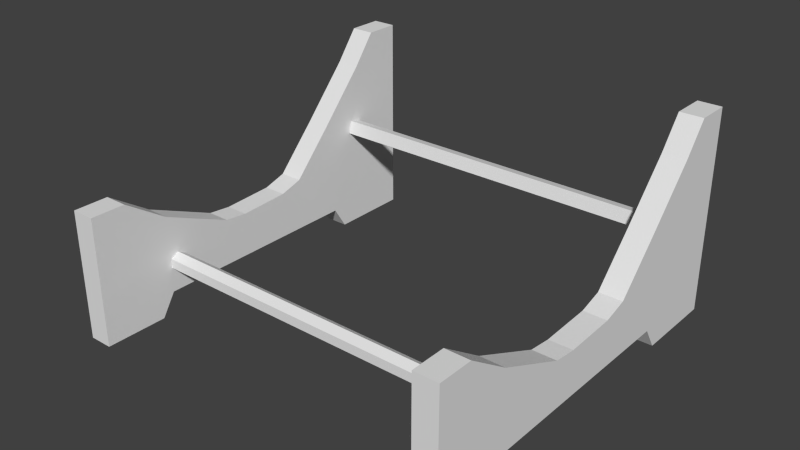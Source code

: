 # Source: Model_Source.blend  (saved by Blender 2.75.0; exported with 4.5.12 LTS)
import bpy
from mathutils import Matrix  # noqa: F401  (used for matrix-valued properties, if any)

bpy.ops.wm.read_factory_settings(use_empty=True)
scene = bpy.context.scene
scene.name = 'Scene'

# ---- collections
col_collection_1 = bpy.data.collections.new('Collection 1'); scene.collection.children.link(col_collection_1)
col_collection_1.hide_render = True
col_collection_1.hide_viewport = True
col_collection_2 = bpy.data.collections.new('Collection 2'); scene.collection.children.link(col_collection_2)

# ---- world
world_world = bpy.data.worlds.new('World'); scene.world = world_world
world_world.color = (0.05088, 0.05088, 0.05088)
world_world.use_sun_shadow = False
world_world.sun_shadow_jitter_overblur = 0.0
world_world.cycles.sampling_method = 'MANUAL'
world_world.cycles.sample_map_resolution = 256

# ---- meshes
me_cube_002 = bpy.data.meshes.new('Cube.002')
me_cube_002.from_pydata([(-0.42, -0.38, 0.0002217), (-0.42, -0.38, 0.243), (-0.42, 0.49, 0.0002217), (-0.42, 0.49, 0.403), (-0.37, -0.38, 0.0002217), (-0.37, -0.38, 0.243), (-0.37, 0.49, 0.0002217), (-0.37, 0.49, 0.403), (-0.42, 0.0, 0.143), (-0.42, 0.0, 0.05022), (-0.37, 0.0, 0.143), (-0.37, 0.0, 0.05022), (-0.42, -0.2, 0.02022), (-0.37, -0.2, 0.213), (-0.42, -0.2, 0.213), (-0.37, -0.2, 0.02022), (-0.42, 0.2, 0.213), (-0.37, 0.2, 0.02022), (-0.42, 0.2, 0.02022), (-0.37, 0.2, 0.213), (-0.42, -0.23, 0.0002217), (-0.37, -0.29, 0.273), (-0.42, -0.29, 0.273), (-0.37, -0.23, 0.0002217), (-0.42, 0.4, 0.433), (-0.37, 0.4, 0.0002217), (-0.42, 0.4, 0.0002217), (-0.37, 0.4, 0.433), (-0.42, 0.14, 0.04022), (-0.37, 0.1, 0.163), (-0.42, 0.1, 0.163), (-0.37, 0.14, 0.04022), (-0.42, -0.1, 0.163), (-0.37, -0.14, 0.04022), (-0.42, -0.14, 0.04022), (-0.37, -0.1, 0.163), (-0.42, -0.05, 0.148), (-0.37, -0.05, 0.05022), (-0.42, -0.05, 0.05022), (-0.37, -0.05, 0.148), (-0.42, 0.05, 0.05022), (-0.37, 0.05, 0.148), (-0.42, 0.05, 0.148), (-0.37, 0.05, 0.05022), (-0.42, -0.3267, 0.0002217), (-0.42, -0.3633, 0.0002217), (-0.37, -0.3267, 0.273), (-0.37, -0.3633, 0.273), (-0.42, -0.3633, 0.273), (-0.42, -0.3267, 0.273), (-0.37, -0.3633, 0.0002217), (-0.37, -0.3267, 0.0002217), (-0.42, 0.4367, 0.433), (-0.42, 0.4733, 0.433), (-0.37, 0.4367, 0.0002217), (-0.37, 0.4733, 0.0002217), (-0.42, 0.4733, 0.0002217), (-0.42, 0.4367, 0.0002217), (-0.37, 0.4733, 0.433), (-0.37, 0.4367, 0.433), (-0.42, 0.3, 0.0002217), (-0.37, 0.3, 0.313), (-0.42, 0.3, 0.313), (-0.37, 0.3, 0.0002217), (-0.42, 0.35, 0.368), (-0.37, 0.35, 0.0002217), (-0.42, 0.35, 0.0002217), (-0.37, 0.35, 0.368), (-0.42, 0.23, 0.0002217), (-0.37, 0.25, 0.258), (-0.42, 0.25, 0.258), (-0.37, 0.23, 0.0002217), (-0.37, -0.16, 0.11), (0.37, -0.16, 0.11), (-0.37, -0.1627, 0.1), (0.37, -0.1627, 0.1), (-0.37, -0.1973, 0.1), (0.37, -0.1973, 0.1), (-0.37, -0.2, 0.11), (0.37, -0.2, 0.11), (-0.37, -0.1973, 0.12), (0.37, -0.1973, 0.12), (-0.37, -0.19, 0.1273), (0.37, -0.19, 0.1273), (-0.37, -0.18, 0.13), (0.37, -0.18, 0.13), (-0.37, -0.17, 0.1273), (0.37, -0.17, 0.1273), (-0.37, -0.1627, 0.12), (0.37, -0.1627, 0.12), (-0.37, 0.36, 0.23), (0.37, 0.36, 0.23), (-0.37, 0.3573, 0.22), (0.37, 0.3573, 0.22), (-0.37, 0.35, 0.2127), (0.37, 0.35, 0.2127), (-0.37, 0.34, 0.21), (0.37, 0.34, 0.21), (-0.37, 0.33, 0.2127), (0.37, 0.33, 0.2127), (-0.37, 0.3227, 0.22), (0.37, 0.3227, 0.22), (-0.37, 0.32, 0.23), (0.37, 0.32, 0.23), (-0.37, 0.3227, 0.24), (0.37, 0.3227, 0.24), (-0.37, 0.33, 0.2473), (0.37, 0.33, 0.2473), (-0.37, 0.34, 0.25), (0.37, 0.34, 0.25), (-0.37, 0.35, 0.2473), (0.37, 0.35, 0.2473), (0.42, -0.38, 0.0002217), (0.42, -0.38, 0.243), (0.42, 0.49, 0.0002217), (0.42, 0.49, 0.403), (0.37, -0.38, 0.0002217), (0.37, -0.38, 0.243), (0.37, 0.49, 0.0002217), (0.37, 0.49, 0.403), (0.42, 0.0, 0.143), (0.42, 0.0, 0.05022), (0.37, 0.0, 0.143), (0.37, 0.0, 0.05022), (0.42, -0.2, 0.02022), (0.37, -0.2, 0.213), (0.42, -0.2, 0.213), (0.37, -0.2, 0.02022), (0.42, 0.2, 0.213), (0.37, 0.2, 0.02022), (0.42, 0.2, 0.02022), (0.37, 0.2, 0.213), (0.42, -0.23, 0.0002217), (0.37, -0.29, 0.273), (0.42, -0.29, 0.273), (0.37, -0.23, 0.0002217), (0.42, 0.4, 0.433), (0.37, 0.4, 0.0002217), (0.42, 0.4, 0.0002217), (0.37, 0.4, 0.433), (0.42, 0.14, 0.04022), (0.37, 0.1, 0.163), (0.42, 0.1, 0.163), (0.37, 0.14, 0.04022), (0.42, -0.1, 0.163), (0.37, -0.14, 0.04022), (0.42, -0.14, 0.04022), (0.37, -0.1, 0.163), (0.42, -0.05, 0.148), (0.37, -0.05, 0.05022), (0.42, -0.05, 0.05022), (0.37, -0.05, 0.148), (0.42, 0.05, 0.05022), (0.37, 0.05, 0.148), (0.42, 0.05, 0.148), (0.37, 0.05, 0.05022), (0.42, -0.3267, 0.0002217), (0.42, -0.3633, 0.0002217), (0.37, -0.3267, 0.273), (0.37, -0.3633, 0.273), (0.42, -0.3633, 0.273), (0.42, -0.3267, 0.273), (0.37, -0.3633, 0.0002217), (0.37, -0.3267, 0.0002217), (0.42, 0.4367, 0.433), (0.42, 0.4733, 0.433), (0.37, 0.4367, 0.0002217), (0.37, 0.4733, 0.0002217), (0.42, 0.4733, 0.0002217), (0.42, 0.4367, 0.0002217), (0.37, 0.4733, 0.433), (0.37, 0.4367, 0.433), (0.42, 0.3, 0.0002217), (0.37, 0.3, 0.313), (0.42, 0.3, 0.313), (0.37, 0.3, 0.0002217), (0.42, 0.35, 0.368), (0.37, 0.35, 0.0002217), (0.42, 0.35, 0.0002217), (0.37, 0.35, 0.368), (0.42, 0.23, 0.0002217), (0.37, 0.25, 0.258), (0.42, 0.25, 0.258), (0.37, 0.23, 0.0002217), (0.37, -0.16, 0.11), (-0.37, -0.16, 0.11), (0.37, -0.1627, 0.1), (-0.37, -0.1627, 0.1), (0.37, -0.17, 0.09268), (-0.37, -0.17, 0.09268), (0.37, -0.18, 0.09), (-0.37, -0.18, 0.09), (0.37, -0.19, 0.09268), (-0.37, -0.19, 0.09268), (0.37, -0.1973, 0.1), (-0.37, -0.1973, 0.1), (0.37, -0.1973, 0.12), (-0.37, -0.1973, 0.12), (0.37, -0.19, 0.1273), (-0.37, -0.19, 0.1273), (0.37, -0.18, 0.13), (-0.37, -0.18, 0.13), (0.37, -0.1627, 0.12), (-0.37, -0.1627, 0.12), (0.37, 0.36, 0.23), (-0.37, 0.36, 0.23), (0.37, 0.34, 0.21), (-0.37, 0.34, 0.21), (0.37, 0.33, 0.2127), (-0.37, 0.33, 0.2127), (0.37, 0.32, 0.23), (-0.37, 0.32, 0.23), (0.37, 0.3227, 0.24), (-0.37, 0.3227, 0.24), (0.37, 0.35, 0.2473), (-0.37, 0.35, 0.2473), (0.37, 0.3573, 0.24), (-0.37, 0.3573, 0.24)], [], [(53, 3, 2, 56), (3, 7, 6, 2), (47, 5, 4, 50), (5, 1, 0, 4), (56, 2, 6, 55), (58, 7, 3, 53), (39, 10, 8, 36), (38, 9, 11, 37), (41, 10, 11, 43), (36, 8, 9, 38), (22, 14, 12, 20), (20, 12, 15, 23), (21, 13, 14, 22), (35, 13, 15, 33), (69, 19, 17, 71), (29, 19, 16, 30), (28, 18, 17, 31), (30, 16, 18, 28), (46, 21, 22, 49), (44, 20, 23, 51), (49, 22, 20, 44), (13, 21, 23, 15), (59, 27, 25, 54), (67, 27, 24, 64), (66, 26, 25, 65), (64, 24, 26, 66), (42, 30, 28, 40), (40, 28, 31, 43), (41, 29, 30, 42), (19, 29, 31, 17), (39, 35, 33, 37), (14, 32, 34, 12), (12, 34, 33, 15), (13, 35, 32, 14), (10, 39, 37, 11), (32, 36, 38, 34), (34, 38, 37, 33), (35, 39, 36, 32), (10, 41, 42, 8), (9, 40, 43, 11), (8, 42, 40, 9), (29, 41, 43, 31), (1, 48, 45, 0), (48, 49, 44, 45), (0, 45, 50, 4), (45, 44, 51, 50), (5, 47, 48, 1), (47, 46, 49, 48), (21, 46, 51, 23), (46, 47, 50, 51), (7, 58, 55, 6), (58, 59, 54, 55), (27, 59, 52, 24), (59, 58, 53, 52), (26, 57, 54, 25), (57, 56, 55, 54), (24, 52, 57, 26), (52, 53, 56, 57), (70, 62, 60, 68), (68, 60, 63, 71), (69, 61, 62, 70), (67, 61, 63, 65), (27, 67, 65, 25), (62, 64, 66, 60), (60, 66, 65, 63), (61, 67, 64, 62), (19, 69, 70, 16), (18, 68, 71, 17), (16, 70, 68, 18), (61, 69, 71, 63), (72, 73, 75, 74), (76, 77, 79, 78), (78, 79, 81, 80), (82, 83, 85, 84), (84, 85, 87, 86), (86, 87, 89, 88), (90, 91, 93, 92), (92, 93, 95, 94), (94, 95, 97, 96), (98, 99, 101, 100), (100, 101, 103, 102), (104, 105, 107, 106), (106, 107, 109, 108), (108, 109, 111, 110), (165, 168, 114, 115), (115, 114, 118, 119), (159, 162, 116, 117), (117, 116, 112, 113), (168, 167, 118, 114), (170, 165, 115, 119), (151, 148, 120, 122), (150, 149, 123, 121), (153, 155, 123, 122), (148, 150, 121, 120), (134, 132, 124, 126), (132, 135, 127, 124), (133, 134, 126, 125), (147, 145, 127, 125), (181, 183, 129, 131), (141, 142, 128, 131), (140, 143, 129, 130), (142, 140, 130, 128), (158, 161, 134, 133), (156, 163, 135, 132), (161, 156, 132, 134), (125, 127, 135, 133), (171, 166, 137, 139), (179, 176, 136, 139), (178, 177, 137, 138), (176, 178, 138, 136), (154, 152, 140, 142), (152, 155, 143, 140), (153, 154, 142, 141), (131, 129, 143, 141), (151, 149, 145, 147), (126, 124, 146, 144), (124, 127, 145, 146), (125, 126, 144, 147), (122, 123, 149, 151), (144, 146, 150, 148), (146, 145, 149, 150), (147, 144, 148, 151), (122, 120, 154, 153), (121, 123, 155, 152), (120, 121, 152, 154), (141, 143, 155, 153), (113, 112, 157, 160), (160, 157, 156, 161), (112, 116, 162, 157), (157, 162, 163, 156), (117, 113, 160, 159), (159, 160, 161, 158), (133, 135, 163, 158), (158, 163, 162, 159), (119, 118, 167, 170), (170, 167, 166, 171), (139, 136, 164, 171), (171, 164, 165, 170), (138, 137, 166, 169), (169, 166, 167, 168), (136, 138, 169, 164), (164, 169, 168, 165), (182, 180, 172, 174), (180, 183, 175, 172), (181, 182, 174, 173), (179, 177, 175, 173), (139, 137, 177, 179), (174, 172, 178, 176), (172, 175, 177, 178), (173, 174, 176, 179), (131, 128, 182, 181), (130, 129, 183, 180), (128, 130, 180, 182), (173, 175, 183, 181), (186, 188, 189, 187), (188, 190, 191, 189), (190, 192, 193, 191), (192, 194, 195, 193), (196, 198, 199, 197), (198, 200, 201, 199), (202, 184, 185, 203), (206, 208, 209, 207), (210, 212, 213, 211), (216, 204, 205, 217), (214, 216, 217, 215)])
_uv = me_cube_002.uv_layers.new(name='UVMap')
_uv.uv.foreach_set('vector', [0.1039, 0.451, 0.1056, 0.45, 0.1289, 0.45, 0.1289, 0.451, 0.07401, 0.4137, 0.07112, 0.4137, 0.07112, 0.3906, 0.07401, 0.3906, 0.396, 0.4353, 0.3977, 0.4344, 0.4117, 0.4344, 0.4117, 0.4353, 0.1016, 0.3924, 0.1045, 0.3924, 0.1045, 0.4063, 0.1016, 0.4063, 0.3347, 0.5178, 0.3347, 0.5188, 0.3318, 0.5188, 0.3318, 0.5178, 0.07112, 0.4155, 0.07112, 0.4137, 0.07401, 0.4137, 0.07401, 0.4155, 0.06023, 0.4079, 0.06023, 0.405, 0.06311, 0.405, 0.06311, 0.4079, 0.3347, 0.4877, 0.3347, 0.4906, 0.3318, 0.4906, 0.3318, 0.4877, 0.4032, 0.4591, 0.4035, 0.4562, 0.4088, 0.4562, 0.4088, 0.4591, 0.1204, 0.481, 0.1207, 0.4782, 0.126, 0.4782, 0.126, 0.481, 0.1131, 0.4948, 0.1166, 0.4897, 0.1278, 0.4897, 0.1289, 0.4914, 0.3347, 0.4774, 0.3347, 0.4791, 0.3318, 0.4791, 0.3318, 0.4774, 0.06023, 0.4217, 0.06023, 0.4165, 0.06311, 0.4165, 0.06311, 0.4217, 0.4023, 0.4505, 0.3994, 0.4447, 0.4106, 0.4447, 0.4094, 0.4482, 0.3968, 0.4706, 0.3994, 0.4677, 0.4106, 0.4677, 0.4117, 0.4694, 0.06023, 0.3992, 0.06023, 0.3935, 0.06311, 0.3935, 0.06311, 0.3992, 0.3347, 0.4986, 0.3347, 0.5021, 0.3318, 0.5021, 0.3318, 0.4986, 0.1195, 0.4724, 0.1166, 0.4667, 0.1278, 0.4667, 0.1266, 0.4701, 0.06023, 0.4238, 0.06023, 0.4217, 0.06311, 0.4217, 0.06311, 0.4238, 0.3347, 0.4718, 0.3347, 0.4774, 0.3318, 0.4774, 0.3318, 0.4718, 0.1131, 0.4969, 0.1131, 0.4948, 0.1289, 0.4914, 0.1289, 0.4969, 0.3994, 0.4447, 0.396, 0.4395, 0.4117, 0.443, 0.4106, 0.4447, 0.3867, 0.4813, 0.3867, 0.4792, 0.4117, 0.4792, 0.4117, 0.4813, 0.09867, 0.3946, 0.09867, 0.3906, 0.1016, 0.3906, 0.1016, 0.3946, 0.3347, 0.5107, 0.3347, 0.5136, 0.3318, 0.5136, 0.3318, 0.5107, 0.1077, 0.458, 0.1039, 0.4552, 0.1289, 0.4552, 0.1289, 0.458, 0.1204, 0.4753, 0.1195, 0.4724, 0.1266, 0.4701, 0.126, 0.4753, 0.3347, 0.4935, 0.3347, 0.4986, 0.3318, 0.4986, 0.3318, 0.4935, 0.06023, 0.4021, 0.06023, 0.3992, 0.06311, 0.3992, 0.06311, 0.4021, 0.3994, 0.4677, 0.4023, 0.462, 0.4094, 0.4643, 0.4106, 0.4677, 0.4032, 0.4533, 0.4023, 0.4505, 0.4094, 0.4482, 0.4088, 0.4533, 0.1166, 0.4897, 0.1195, 0.4839, 0.1266, 0.4862, 0.1278, 0.4897, 0.3347, 0.4791, 0.3347, 0.4825, 0.3318, 0.4825, 0.3318, 0.4791, 0.06023, 0.4165, 0.06023, 0.4107, 0.06311, 0.4107, 0.06311, 0.4165, 0.4035, 0.4562, 0.4032, 0.4533, 0.4088, 0.4533, 0.4088, 0.4562, 0.1195, 0.4839, 0.1204, 0.481, 0.126, 0.481, 0.1266, 0.4862, 0.3347, 0.4825, 0.3347, 0.4877, 0.3318, 0.4877, 0.3318, 0.4825, 0.06023, 0.4107, 0.06023, 0.4079, 0.06311, 0.4079, 0.06311, 0.4107, 0.06023, 0.405, 0.06023, 0.4021, 0.06311, 0.4021, 0.06311, 0.405, 0.3347, 0.4906, 0.3347, 0.4935, 0.3318, 0.4935, 0.3318, 0.4906, 0.1207, 0.4782, 0.1204, 0.4753, 0.126, 0.4753, 0.126, 0.4782, 0.4023, 0.462, 0.4032, 0.4591, 0.4088, 0.4591, 0.4094, 0.4643, 0.1149, 0.5, 0.1131, 0.499, 0.1289, 0.499, 0.1289, 0.5, 0.1131, 0.499, 0.1131, 0.4969, 0.1289, 0.4969, 0.1289, 0.499, 0.3347, 0.4688, 0.3347, 0.4697, 0.3318, 0.4697, 0.3318, 0.4688, 0.3347, 0.4697, 0.3347, 0.4718, 0.3318, 0.4718, 0.3318, 0.4697, 0.1016, 0.3924, 0.1016, 0.3906, 0.1045, 0.3906, 0.1045, 0.3924, 0.06023, 0.4259, 0.06023, 0.4238, 0.06311, 0.4238, 0.06311, 0.4259, 0.396, 0.4395, 0.396, 0.4374, 0.4117, 0.4374, 0.4117, 0.443, 0.396, 0.4374, 0.396, 0.4353, 0.4117, 0.4353, 0.4117, 0.4374, 0.3885, 0.4844, 0.3867, 0.4834, 0.4117, 0.4834, 0.4117, 0.4844, 0.3867, 0.4834, 0.3867, 0.4813, 0.4117, 0.4813, 0.4117, 0.4834, 0.1102, 0.3906, 0.1102, 0.3927, 0.1073, 0.3927, 0.1073, 0.3906, 0.1102, 0.3927, 0.1102, 0.3948, 0.1073, 0.3948, 0.1073, 0.3927, 0.3347, 0.5136, 0.3347, 0.5157, 0.3318, 0.5157, 0.3318, 0.5136, 0.3347, 0.5157, 0.3347, 0.5178, 0.3318, 0.5178, 0.3318, 0.5157, 0.1039, 0.4552, 0.1039, 0.4531, 0.1289, 0.4531, 0.1289, 0.4552, 0.1039, 0.4531, 0.1039, 0.451, 0.1289, 0.451, 0.1289, 0.4531, 0.114, 0.4638, 0.1108, 0.4609, 0.1289, 0.4609, 0.1289, 0.4649, 0.3347, 0.5038, 0.3347, 0.5078, 0.3318, 0.5078, 0.3318, 0.5038, 0.09867, 0.4014, 0.09867, 0.398, 0.1016, 0.398, 0.1016, 0.4014, 0.3905, 0.4763, 0.3937, 0.4735, 0.4117, 0.4735, 0.4117, 0.4763, 0.3867, 0.4792, 0.3905, 0.4763, 0.4117, 0.4763, 0.4117, 0.4792, 0.1108, 0.4609, 0.1077, 0.458, 0.1289, 0.458, 0.1289, 0.4609, 0.3347, 0.5078, 0.3347, 0.5107, 0.3318, 0.5107, 0.3318, 0.5078, 0.09867, 0.398, 0.09867, 0.3946, 0.1016, 0.3946, 0.1016, 0.398, 0.06023, 0.3935, 0.06023, 0.3906, 0.06311, 0.3906, 0.06311, 0.3935, 0.3347, 0.5021, 0.3347, 0.5038, 0.3318, 0.5038, 0.3318, 0.5021, 0.1166, 0.4667, 0.114, 0.4638, 0.1289, 0.4649, 0.1278, 0.4667, 0.3937, 0.4735, 0.3968, 0.4706, 0.4117, 0.4694, 0.4117, 0.4735, 0.3734, 0.4175, 0.3734, 0.375, 0.374, 0.375, 0.374, 0.4175, 0.1504, 0.4644, 0.1504, 0.4219, 0.151, 0.4219, 0.151, 0.4644, 0.151, 0.4644, 0.151, 0.4219, 0.1516, 0.4219, 0.1516, 0.4644, 0.1261, 0.4175, 0.1261, 0.375, 0.1266, 0.375, 0.1266, 0.4175, 0.1266, 0.4175, 0.1266, 0.375, 0.1272, 0.375, 0.1272, 0.4175, 0.1185, 0.4175, 0.1185, 0.375, 0.1189, 0.375, 0.1189, 0.4175, 0.3783, 0.4175, 0.3783, 0.375, 0.3788, 0.375, 0.3788, 0.4175, 0.3522, 0.4175, 0.3522, 0.375, 0.3526, 0.375, 0.3526, 0.4175, 0.3526, 0.4175, 0.3526, 0.375, 0.3532, 0.375, 0.3532, 0.4175, 0.3577, 0.4332, 0.3577, 0.3906, 0.3581, 0.3906, 0.3581, 0.4332, 0.184, 0.4332, 0.184, 0.3906, 0.1845, 0.3906, 0.1845, 0.4332, 0.1148, 0.4175, 0.1148, 0.375, 0.1153, 0.375, 0.1153, 0.4175, 0.1284, 0.4175, 0.1284, 0.375, 0.129, 0.375, 0.129, 0.4175, 0.129, 0.4175, 0.129, 0.375, 0.1295, 0.375, 0.1295, 0.4175, 0.1539, 0.499, 0.1789, 0.499, 0.1789, 0.5, 0.1556, 0.5, 0.07689, 0.3924, 0.07689, 0.4155, 0.07401, 0.4155, 0.07401, 0.3924, 0.346, 0.4834, 0.3617, 0.4834, 0.3617, 0.4844, 0.3477, 0.4844, 0.09727, 0.3924, 0.09727, 0.4063, 0.09438, 0.4063, 0.09438, 0.3924, 0.3289, 0.5178, 0.3318, 0.5178, 0.3318, 0.5188, 0.3289, 0.5188, 0.07401, 0.3906, 0.07689, 0.3906, 0.07689, 0.3924, 0.07401, 0.3924, 0.05734, 0.4086, 0.06023, 0.4086, 0.06023, 0.4115, 0.05734, 0.4115, 0.3289, 0.4877, 0.3318, 0.4877, 0.3318, 0.4906, 0.3289, 0.4906, 0.3532, 0.4597, 0.3588, 0.4597, 0.3588, 0.4625, 0.3535, 0.4625, 0.1704, 0.469, 0.176, 0.469, 0.176, 0.4718, 0.1707, 0.4718, 0.1631, 0.4552, 0.1789, 0.4586, 0.1778, 0.4603, 0.1666, 0.4603, 0.3289, 0.4774, 0.3318, 0.4774, 0.3318, 0.4791, 0.3289, 0.4791, 0.05734, 0.3948, 0.06023, 0.3948, 0.06023, 0.4, 0.05734, 0.4, 0.3523, 0.4683, 0.3594, 0.4706, 0.3606, 0.474, 0.3494, 0.474, 0.3468, 0.4482, 0.3617, 0.4493, 0.3606, 0.451, 0.3494, 0.451, 0.05734, 0.4173, 0.06023, 0.4173, 0.06023, 0.423, 0.05734, 0.423, 0.3289, 0.4986, 0.3318, 0.4986, 0.3318, 0.5021, 0.3289, 0.5021, 0.1695, 0.4776, 0.1766, 0.4799, 0.1778, 0.4833, 0.1666, 0.4833, 0.05734, 0.3927, 0.06023, 0.3927, 0.06023, 0.3948, 0.05734, 0.3948, 0.3289, 0.4718, 0.3318, 0.4718, 0.3318, 0.4774, 0.3289, 0.4774, 0.1631, 0.4531, 0.1789, 0.4531, 0.1789, 0.4586, 0.1631, 0.4552, 0.3494, 0.474, 0.3606, 0.474, 0.3617, 0.4758, 0.346, 0.4792, 0.3367, 0.4374, 0.3617, 0.4374, 0.3617, 0.4395, 0.3367, 0.4395, 0.1073, 0.3946, 0.1045, 0.3946, 0.1045, 0.3906, 0.1073, 0.3906, 0.3289, 0.5107, 0.3318, 0.5107, 0.3318, 0.5136, 0.3289, 0.5136, 0.1577, 0.492, 0.1789, 0.492, 0.1789, 0.4948, 0.1539, 0.4948, 0.1704, 0.4747, 0.176, 0.4747, 0.1766, 0.4799, 0.1695, 0.4776, 0.3289, 0.4935, 0.3318, 0.4935, 0.3318, 0.4986, 0.3289, 0.4986, 0.05734, 0.4144, 0.06023, 0.4144, 0.06023, 0.4173, 0.05734, 0.4173, 0.3494, 0.451, 0.3606, 0.451, 0.3594, 0.4545, 0.3523, 0.4568, 0.3532, 0.4654, 0.3588, 0.4654, 0.3594, 0.4706, 0.3523, 0.4683, 0.1666, 0.4603, 0.1778, 0.4603, 0.1766, 0.4638, 0.1695, 0.4661, 0.3289, 0.4791, 0.3318, 0.4791, 0.3318, 0.4825, 0.3289, 0.4825, 0.05734, 0.4, 0.06023, 0.4, 0.06023, 0.4058, 0.05734, 0.4058, 0.3535, 0.4625, 0.3588, 0.4625, 0.3588, 0.4654, 0.3532, 0.4654, 0.1695, 0.4661, 0.1766, 0.4638, 0.176, 0.469, 0.1704, 0.469, 0.3289, 0.4825, 0.3318, 0.4825, 0.3318, 0.4877, 0.3289, 0.4877, 0.05734, 0.4058, 0.06023, 0.4058, 0.06023, 0.4086, 0.05734, 0.4086, 0.05734, 0.4115, 0.06023, 0.4115, 0.06023, 0.4144, 0.05734, 0.4144, 0.3289, 0.4906, 0.3318, 0.4906, 0.3318, 0.4935, 0.3289, 0.4935, 0.1707, 0.4718, 0.176, 0.4718, 0.176, 0.4747, 0.1704, 0.4747, 0.3523, 0.4568, 0.3594, 0.4545, 0.3588, 0.4597, 0.3532, 0.4597, 0.1649, 0.45, 0.1789, 0.45, 0.1789, 0.451, 0.1631, 0.451, 0.1631, 0.451, 0.1789, 0.451, 0.1789, 0.4531, 0.1631, 0.4531, 0.3289, 0.4688, 0.3318, 0.4688, 0.3318, 0.4697, 0.3289, 0.4697, 0.3289, 0.4697, 0.3318, 0.4697, 0.3318, 0.4718, 0.3289, 0.4718, 0.09727, 0.3924, 0.09438, 0.3924, 0.09438, 0.3906, 0.09727, 0.3906, 0.05734, 0.3906, 0.06023, 0.3906, 0.06023, 0.3927, 0.05734, 0.3927, 0.346, 0.4792, 0.3617, 0.4758, 0.3617, 0.4813, 0.346, 0.4813, 0.346, 0.4813, 0.3617, 0.4813, 0.3617, 0.4834, 0.346, 0.4834, 0.3385, 0.4344, 0.3617, 0.4344, 0.3617, 0.4353, 0.3367, 0.4353, 0.3367, 0.4353, 0.3617, 0.4353, 0.3617, 0.4374, 0.3367, 0.4374, 0.1073, 0.3948, 0.1102, 0.3948, 0.1102, 0.3969, 0.1073, 0.3969, 0.1073, 0.3969, 0.1102, 0.3969, 0.1102, 0.3991, 0.1073, 0.3991, 0.3289, 0.5136, 0.3318, 0.5136, 0.3318, 0.5157, 0.3289, 0.5157, 0.3289, 0.5157, 0.3318, 0.5157, 0.3318, 0.5178, 0.3289, 0.5178, 0.1539, 0.4948, 0.1789, 0.4948, 0.1789, 0.4969, 0.1539, 0.4969, 0.1539, 0.4969, 0.1789, 0.4969, 0.1789, 0.499, 0.1539, 0.499, 0.164, 0.4862, 0.1789, 0.4851, 0.1789, 0.4891, 0.1608, 0.4891, 0.3289, 0.5038, 0.3318, 0.5038, 0.3318, 0.5078, 0.3289, 0.5078, 0.1073, 0.4014, 0.1045, 0.4014, 0.1045, 0.398, 0.1073, 0.398, 0.3405, 0.4424, 0.3617, 0.4424, 0.3617, 0.4453, 0.3437, 0.4453, 0.3367, 0.4395, 0.3617, 0.4395, 0.3617, 0.4424, 0.3405, 0.4424, 0.1608, 0.4891, 0.1789, 0.4891, 0.1789, 0.492, 0.1577, 0.492, 0.3289, 0.5078, 0.3318, 0.5078, 0.3318, 0.5107, 0.3289, 0.5107, 0.1073, 0.398, 0.1045, 0.398, 0.1045, 0.3946, 0.1073, 0.3946, 0.05734, 0.423, 0.06023, 0.423, 0.06023, 0.4259, 0.05734, 0.4259, 0.3289, 0.5021, 0.3318, 0.5021, 0.3318, 0.5038, 0.3289, 0.5038, 0.1666, 0.4833, 0.1778, 0.4833, 0.1789, 0.4851, 0.164, 0.4862, 0.3437, 0.4453, 0.3617, 0.4453, 0.3617, 0.4493, 0.3468, 0.4482, 0.3582, 0.375, 0.3586, 0.375, 0.3586, 0.4175, 0.3582, 0.4175, 0.3586, 0.375, 0.3592, 0.375, 0.3592, 0.4175, 0.3586, 0.4175, 0.3592, 0.375, 0.3598, 0.375, 0.3598, 0.4175, 0.3592, 0.4175, 0.1059, 0.375, 0.1063, 0.375, 0.1063, 0.4175, 0.1059, 0.4175, 0.118, 0.375, 0.1185, 0.375, 0.1185, 0.4175, 0.118, 0.4175, 0.1249, 0.375, 0.1255, 0.375, 0.1255, 0.4175, 0.1249, 0.4175, 0.3745, 0.375, 0.375, 0.375, 0.375, 0.4175, 0.3745, 0.4175, 0.4216, 0.3906, 0.4222, 0.3906, 0.4222, 0.4332, 0.4216, 0.4332, 0.1126, 0.375, 0.1132, 0.375, 0.1132, 0.4175, 0.1126, 0.4175, 0.3761, 0.375, 0.3767, 0.375, 0.3767, 0.4175, 0.3761, 0.4175, 0.1217, 0.375, 0.1222, 0.375, 0.1222, 0.4175, 0.1217, 0.4175])
me_cube_002.use_remesh_preserve_volume = False
me_cube_002.use_remesh_preserve_attributes = False
me_cube_002.use_mirror_vertex_groups = False
me_cube_002.update()
me_cube_004 = bpy.data.meshes.new('Cube.004')
me_cube_004.from_pydata([(-0.37, -0.1627, 0.1), (0.37, -0.1627, 0.1), (-0.37, -0.18, 0.09), (0.37, -0.18, 0.09), (-0.37, 0.3573, 0.22), (0.37, 0.3573, 0.22), (-0.37, 0.34, 0.21), (0.37, 0.34, 0.21), (-0.37, 0.3227, 0.22), (0.37, 0.3227, 0.22), (-0.37, 0.3573, 0.24), (0.37, 0.3573, 0.24), (0.37, -0.1627, 0.1), (-0.37, -0.1627, 0.1), (0.37, -0.18, 0.09), (-0.37, -0.18, 0.09), (0.37, -0.1973, 0.1), (-0.37, -0.1973, 0.1), (0.37, -0.1973, 0.12), (-0.37, -0.1973, 0.12), (0.37, -0.18, 0.13), (-0.37, -0.18, 0.13), (0.37, -0.1627, 0.12), (-0.37, -0.1627, 0.12), (0.37, 0.3227, 0.22), (-0.37, 0.3227, 0.22), (0.37, 0.33, 0.2473), (-0.37, 0.33, 0.2473), (0.37, 0.3573, 0.24), (-0.37, 0.3573, 0.24), (0.42, -0.3633, 0.0002217), (0.42, -0.3633, 0.273), (0.42, 0.4733, 0.0002217), (0.42, 0.4733, 0.433), (0.37, -0.3633, 0.0002217), (0.37, -0.3633, 0.273), (0.37, 0.4733, 0.0002217), (0.37, 0.4733, 0.433), (0.42, 0.0, 0.143), (0.42, 0.0, 0.04772), (0.37, 0.0, 0.143), (0.37, 0.0, 0.04772), (0.42, -0.2, 0.04772), (0.37, -0.2, 0.213), (0.42, -0.2, 0.213), (0.37, -0.2, 0.04772), (0.42, 0.16, 0.163), (0.37, 0.27, 0.04772), (0.42, 0.27, 0.04772), (0.37, 0.16, 0.163), (0.42, -0.23, 0.0002217), (0.37, -0.29, 0.273), (0.42, -0.29, 0.273), (0.37, -0.23, 0.0002217), (0.42, 0.4, 0.433), (0.37, 0.4, 0.0002217), (0.42, 0.4, 0.0002217), (0.37, 0.4, 0.433), (0.42, -0.05, 0.148), (0.37, -0.05, 0.148), (0.42, 0.05, 0.04772), (0.37, 0.11, 0.148), (0.42, 0.11, 0.148), (0.37, 0.05, 0.04772), (0.42, 0.3, 0.0002217), (0.37, 0.35, 0.368), (0.42, 0.35, 0.368), (0.37, 0.3, 0.0002217), (0.37, 0.35, 0.0002217), (0.42, 0.35, 0.0002217), (0.37, 0.25, 0.258), (0.42, 0.25, 0.258), (-0.42, -0.3633, 0.0002217), (-0.42, -0.3633, 0.273), (-0.42, 0.4733, 0.0002217), (-0.42, 0.4733, 0.433), (-0.37, -0.3633, 0.0002217), (-0.37, -0.3633, 0.273), (-0.37, 0.4733, 0.0002217), (-0.37, 0.4733, 0.433), (-0.42, 0.0, 0.143), (-0.42, 0.0, 0.04772), (-0.37, 0.0, 0.143), (-0.37, 0.0, 0.04772), (-0.42, -0.2, 0.04772), (-0.37, -0.2, 0.213), (-0.42, -0.2, 0.213), (-0.37, -0.2, 0.04772), (-0.42, 0.16, 0.163), (-0.37, 0.27, 0.04772), (-0.42, 0.27, 0.04772), (-0.37, 0.16, 0.163), (-0.42, -0.23, 0.0002217), (-0.37, -0.29, 0.273), (-0.42, -0.29, 0.273), (-0.37, -0.23, 0.0002217), (-0.42, 0.4, 0.433), (-0.37, 0.4, 0.0002217), (-0.42, 0.4, 0.0002217), (-0.37, 0.4, 0.433), (-0.42, -0.05, 0.148), (-0.37, -0.05, 0.148), (-0.42, 0.05, 0.04772), (-0.37, 0.11, 0.148), (-0.42, 0.11, 0.148), (-0.37, 0.05, 0.04772), (-0.42, 0.3, 0.0002217), (-0.37, 0.35, 0.368), (-0.42, 0.35, 0.368), (-0.37, 0.3, 0.0002217), (-0.37, 0.35, 0.0002217), (-0.42, 0.35, 0.0002217), (-0.37, 0.25, 0.258), (-0.42, 0.25, 0.258)], [], [(22, 12, 13, 23), (10, 11, 5, 4), (14, 16, 17, 15), (7, 9, 8, 6), (18, 20, 21, 19), (5, 7, 6, 4), (24, 26, 27, 25), (26, 28, 29, 27), (1, 3, 2, 0), (20, 22, 23, 21), (16, 18, 19, 17), (33, 32, 36, 37), (35, 34, 30, 31), (61, 63, 41, 40), (42, 45, 41, 39), (52, 50, 42, 44), (50, 53, 45, 42), (51, 52, 44, 43), (43, 45, 53, 51), (69, 68, 55, 56), (65, 66, 54, 57), (66, 64, 69), (60, 63, 47, 48), (46, 48, 71), (43, 44, 58, 59), (61, 62, 46, 49), (49, 47, 63, 61), (59, 45, 43), (59, 58, 38, 40), (40, 38, 62, 61), (39, 41, 63, 60), (38, 39, 60, 62), (31, 30, 50, 52), (30, 34, 53, 50), (40, 41, 45, 59), (62, 60, 48, 46), (51, 53, 34, 35), (56, 55, 36, 32), (54, 56, 32, 33), (65, 67, 47, 70), (70, 71, 66, 65), (37, 36, 55, 57), (35, 31, 52, 51), (57, 55, 68, 65), (64, 67, 68, 69), (65, 68, 67), (49, 46, 71, 70), (48, 47, 67, 64), (70, 47, 49), (71, 48, 64, 66), (44, 42, 58), (66, 69, 56, 54), (57, 54, 33, 37), (58, 42, 39, 38), (75, 79, 78, 74), (77, 73, 72, 76), (103, 82, 83, 105), (84, 81, 83, 87), (94, 86, 84, 92), (92, 84, 87, 95), (93, 85, 86, 94), (85, 93, 95, 87), (111, 98, 97, 110), (107, 99, 96, 108), (108, 111, 106), (102, 90, 89, 105), (88, 113, 90), (85, 101, 100, 86), (103, 91, 88, 104), (91, 103, 105, 89), (101, 85, 87), (101, 82, 80, 100), (82, 103, 104, 80), (81, 102, 105, 83), (80, 104, 102, 81), (73, 94, 92, 72), (72, 92, 95, 76), (82, 101, 87, 83), (104, 88, 90, 102), (93, 77, 76, 95), (98, 74, 78, 97), (96, 75, 74, 98), (107, 112, 89, 109), (112, 107, 108, 113), (79, 99, 97, 78), (77, 93, 94, 73), (99, 107, 110, 97), (106, 111, 110, 109), (107, 109, 110), (91, 112, 113, 88), (90, 106, 109, 89), (112, 91, 89), (113, 108, 106, 90), (86, 100, 84), (108, 96, 98, 111), (99, 79, 75, 96), (100, 80, 81, 84)])
_uv = me_cube_004.uv_layers.new(name='UVMap')
_uv.uv.foreach_set('vector', [0.3745, 0.4375, 0.3756, 0.4375, 0.3756, 0.48, 0.3745, 0.48, 0.3777, 0.48, 0.3777, 0.4375, 0.3788, 0.4375, 0.3788, 0.48, 0.3592, 0.4375, 0.1063, 0.4375, 0.1063, 0.48, 0.3592, 0.48, 0.3532, 0.4375, 0.3542, 0.4375, 0.3542, 0.48, 0.3532, 0.48, 0.118, 0.4375, 0.1255, 0.4375, 0.1255, 0.48, 0.118, 0.48, 0.3522, 0.4375, 0.3532, 0.4375, 0.3532, 0.48, 0.3522, 0.48, 0.1121, 0.4375, 0.1137, 0.4375, 0.1137, 0.48, 0.1121, 0.48, 0.1272, 0.4375, 0.1222, 0.4375, 0.1222, 0.48, 0.1272, 0.48, 0.3562, 0.4375, 0.3572, 0.4375, 0.3572, 0.48, 0.3562, 0.48, 0.1255, 0.4375, 0.1205, 0.4375, 0.1205, 0.48, 0.1255, 0.48, 0.1169, 0.4375, 0.118, 0.4375, 0.118, 0.48, 0.1169, 0.48, 0.07689, 0.4549, 0.07689, 0.478, 0.07401, 0.478, 0.07401, 0.4549, 0.09727, 0.4549, 0.09727, 0.4688, 0.09438, 0.4688, 0.09438, 0.4549, 0.3532, 0.5222, 0.3588, 0.5222, 0.3588, 0.525, 0.3535, 0.525, 0.3289, 0.5502, 0.3318, 0.5502, 0.3318, 0.5531, 0.3289, 0.5531, 0.1631, 0.5177, 0.1789, 0.5211, 0.1778, 0.5228, 0.1666, 0.5228, 0.3289, 0.5399, 0.3318, 0.5399, 0.3318, 0.5416, 0.3289, 0.5416, 0.05734, 0.4573, 0.06023, 0.4573, 0.06023, 0.4625, 0.05734, 0.4625, 0.3494, 0.5365, 0.3606, 0.5365, 0.3617, 0.5383, 0.346, 0.5417, 0.3289, 0.5732, 0.3318, 0.5732, 0.3318, 0.5761, 0.3289, 0.5761, 0.1073, 0.4571, 0.1045, 0.4571, 0.1045, 0.4531, 0.1073, 0.4531, 0.1608, 0.5516, 0.1789, 0.5516, 0.1789, 0.5545, 0.3289, 0.556, 0.3318, 0.556, 0.3318, 0.5611, 0.3289, 0.5611, 0.1666, 0.5458, 0.1789, 0.5476, 0.164, 0.5487, 0.05734, 0.4625, 0.06023, 0.4625, 0.06023, 0.4683, 0.05734, 0.4683, 0.05734, 0.4769, 0.06023, 0.4769, 0.06023, 0.4798, 0.05734, 0.4798, 0.3523, 0.5193, 0.3594, 0.517, 0.3588, 0.5222, 0.3532, 0.5222, 0.3523, 0.5308, 0.3606, 0.5365, 0.3494, 0.5365, 0.05734, 0.4711, 0.06023, 0.4711, 0.06023, 0.474, 0.05734, 0.474, 0.05734, 0.474, 0.06023, 0.474, 0.06023, 0.4769, 0.05734, 0.4769, 0.3289, 0.5531, 0.3318, 0.5531, 0.3318, 0.556, 0.3289, 0.556, 0.1707, 0.5343, 0.176, 0.5343, 0.176, 0.5372, 0.1704, 0.5372, 0.1631, 0.5135, 0.1789, 0.5135, 0.1789, 0.5156, 0.1631, 0.5156, 0.3289, 0.5322, 0.3318, 0.5322, 0.3318, 0.5343, 0.3289, 0.5343, 0.3535, 0.525, 0.3588, 0.525, 0.3588, 0.5279, 0.3532, 0.5279, 0.1704, 0.5372, 0.176, 0.5372, 0.1766, 0.5424, 0.1695, 0.5401, 0.346, 0.5438, 0.3617, 0.5438, 0.3617, 0.5459, 0.346, 0.5459, 0.3289, 0.5761, 0.3318, 0.5761, 0.3318, 0.5782, 0.3289, 0.5782, 0.1539, 0.5573, 0.1789, 0.5573, 0.1789, 0.5594, 0.1539, 0.5594, 0.3437, 0.5078, 0.3617, 0.5078, 0.3617, 0.5118, 0.3468, 0.5107, 0.1073, 0.4639, 0.1045, 0.4639, 0.1045, 0.4605, 0.1073, 0.4605, 0.3367, 0.4999, 0.3617, 0.4999, 0.3617, 0.502, 0.3367, 0.502, 0.05734, 0.4531, 0.06023, 0.4531, 0.06023, 0.4552, 0.05734, 0.4552, 0.3367, 0.502, 0.3617, 0.502, 0.3617, 0.5049, 0.3405, 0.5049, 0.3289, 0.5703, 0.3318, 0.5703, 0.3318, 0.5732, 0.3289, 0.5732, 0.3405, 0.5049, 0.3617, 0.5049, 0.3617, 0.5078, 0.05734, 0.4855, 0.06023, 0.4855, 0.06023, 0.4884, 0.05734, 0.4884, 0.3289, 0.5663, 0.3318, 0.5663, 0.3318, 0.5703, 0.3289, 0.5703, 0.3468, 0.5107, 0.3606, 0.5135, 0.3494, 0.5135, 0.164, 0.5487, 0.1789, 0.5476, 0.1789, 0.5516, 0.1608, 0.5516, 0.1666, 0.5228, 0.1766, 0.5263, 0.1695, 0.5286, 0.1577, 0.5545, 0.1789, 0.5545, 0.1789, 0.5573, 0.1539, 0.5573, 0.1073, 0.4573, 0.1102, 0.4573, 0.1102, 0.4594, 0.1073, 0.4594, 0.1704, 0.5315, 0.176, 0.5315, 0.176, 0.5343, 0.1707, 0.5343, 0.07689, 0.4549, 0.07401, 0.4549, 0.07401, 0.478, 0.07689, 0.478, 0.09727, 0.4549, 0.09438, 0.4549, 0.09438, 0.4688, 0.09727, 0.4688, 0.3532, 0.5222, 0.3535, 0.525, 0.3588, 0.525, 0.3588, 0.5222, 0.3289, 0.5502, 0.3289, 0.5531, 0.3318, 0.5531, 0.3318, 0.5502, 0.1631, 0.5177, 0.1666, 0.5228, 0.1778, 0.5228, 0.1789, 0.5211, 0.3289, 0.5399, 0.3289, 0.5416, 0.3318, 0.5416, 0.3318, 0.5399, 0.05734, 0.4573, 0.05734, 0.4625, 0.06023, 0.4625, 0.06023, 0.4573, 0.3494, 0.5365, 0.346, 0.5417, 0.3617, 0.5383, 0.3606, 0.5365, 0.3289, 0.5732, 0.3289, 0.5761, 0.3318, 0.5761, 0.3318, 0.5732, 0.1073, 0.4571, 0.1073, 0.4531, 0.1045, 0.4531, 0.1045, 0.4571, 0.1608, 0.5516, 0.1789, 0.5545, 0.1789, 0.5516, 0.3289, 0.556, 0.3289, 0.5611, 0.3318, 0.5611, 0.3318, 0.556, 0.1666, 0.5458, 0.164, 0.5487, 0.1789, 0.5476, 0.05734, 0.4625, 0.05734, 0.4683, 0.06023, 0.4683, 0.06023, 0.4625, 0.05734, 0.4769, 0.05734, 0.4798, 0.06023, 0.4798, 0.06023, 0.4769, 0.3523, 0.5193, 0.3532, 0.5222, 0.3588, 0.5222, 0.3594, 0.517, 0.3523, 0.5308, 0.3494, 0.5365, 0.3606, 0.5365, 0.05734, 0.4711, 0.05734, 0.474, 0.06023, 0.474, 0.06023, 0.4711, 0.05734, 0.474, 0.05734, 0.4769, 0.06023, 0.4769, 0.06023, 0.474, 0.3289, 0.5531, 0.3289, 0.556, 0.3318, 0.556, 0.3318, 0.5531, 0.1707, 0.5343, 0.1704, 0.5372, 0.176, 0.5372, 0.176, 0.5343, 0.1631, 0.5135, 0.1631, 0.5156, 0.1789, 0.5156, 0.1789, 0.5135, 0.3289, 0.5322, 0.3289, 0.5343, 0.3318, 0.5343, 0.3318, 0.5322, 0.3535, 0.525, 0.3532, 0.5279, 0.3588, 0.5279, 0.3588, 0.525, 0.1704, 0.5372, 0.1695, 0.5401, 0.1766, 0.5424, 0.176, 0.5372, 0.346, 0.5438, 0.346, 0.5459, 0.3617, 0.5459, 0.3617, 0.5438, 0.3289, 0.5761, 0.3289, 0.5782, 0.3318, 0.5782, 0.3318, 0.5761, 0.1539, 0.5573, 0.1539, 0.5594, 0.1789, 0.5594, 0.1789, 0.5573, 0.3437, 0.5078, 0.3468, 0.5107, 0.3617, 0.5118, 0.3617, 0.5078, 0.1073, 0.4639, 0.1073, 0.4605, 0.1045, 0.4605, 0.1045, 0.4639, 0.3367, 0.4999, 0.3367, 0.502, 0.3617, 0.502, 0.3617, 0.4999, 0.05734, 0.4531, 0.05734, 0.4552, 0.06023, 0.4552, 0.06023, 0.4531, 0.3367, 0.502, 0.3405, 0.5049, 0.3617, 0.5049, 0.3617, 0.502, 0.3289, 0.5703, 0.3289, 0.5732, 0.3318, 0.5732, 0.3318, 0.5703, 0.3405, 0.5049, 0.3617, 0.5078, 0.3617, 0.5049, 0.05734, 0.4855, 0.05734, 0.4884, 0.06023, 0.4884, 0.06023, 0.4855, 0.3289, 0.5663, 0.3289, 0.5703, 0.3318, 0.5703, 0.3318, 0.5663, 0.3468, 0.5107, 0.3494, 0.5135, 0.3606, 0.5135, 0.164, 0.5487, 0.1608, 0.5516, 0.1789, 0.5516, 0.1789, 0.5476, 0.1666, 0.5228, 0.1695, 0.5286, 0.1766, 0.5263, 0.1577, 0.5545, 0.1539, 0.5573, 0.1789, 0.5573, 0.1789, 0.5545, 0.1073, 0.4573, 0.1073, 0.4594, 0.1102, 0.4594, 0.1102, 0.4573, 0.1704, 0.5315, 0.1707, 0.5343, 0.176, 0.5343, 0.176, 0.5315])
me_cube_004.use_remesh_preserve_volume = False
me_cube_004.use_remesh_preserve_attributes = False
me_cube_004.use_mirror_vertex_groups = False
me_cube_004.update()

# ---- objects
ob_model_0 = bpy.data.objects.new('Model_0', me_cube_002)
ob_model_1 = bpy.data.objects.new('Model_1', me_cube_004)

# ---- transforms, parenting, visibility, modifiers, constraints
ob_model_0.location = (0.0, 0.0, 0.0)
ob_model_0.lineart.crease_threshold = 0.0
ob_model_1.location = (0.0, 0.0, 0.0)
ob_model_1.lineart.crease_threshold = 0.0

# ---- collection membership
col_collection_1.objects.link(ob_model_0)
col_collection_2.objects.link(ob_model_1)

# ---- scene / render settings (as saved in the file)
scene.frame_start = 1; scene.frame_end = 250; scene.frame_set(1)
scene.render.engine = 'BLENDER_EEVEE_NEXT'
scene.render.resolution_percentage = 50
scene.render.dither_intensity = 0.0
scene.cycles.use_denoising = False
scene.cycles.samples = 10
scene.cycles.sampling_pattern = 'TABULATED_SOBOL'
scene.cycles.light_sampling_threshold = 0.0
scene.cycles.use_adaptive_sampling = False
scene.cycles.use_light_tree = False
scene.cycles.blur_glossy = 0.0
scene.cycles.pixel_filter_type = 'GAUSSIAN'
scene.cycles.sample_clamp_indirect = 0.0
scene.view_settings.view_transform = 'Standard'
bpy.context.view_layer.update()

# ---- added for rendering (the .blend has no active camera and no usable light): camera, sun
cam_auto = bpy.data.cameras.new('AutoCamera')
cam_auto.lens = 50.0
cam_auto.sensor_width = 36.0
cam_auto.clip_end = 1000.0
ob_auto_camera = bpy.data.objects.new('AutoCamera', cam_auto)
scene.collection.objects.link(ob_auto_camera)
ob_auto_camera.location = (1.18841, -1.37109, 1.16736)
ob_auto_camera.rotation_euler = (1.09748, -7.21219e-08, 0.694738)
scene.camera = ob_auto_camera
light_auto_sun = bpy.data.lights.new('AutoSun', 'SUN')
light_auto_sun.energy = 3.0
light_auto_sun.angle = 0.0523599
ob_auto_sun = bpy.data.objects.new('AutoSun', light_auto_sun)
scene.collection.objects.link(ob_auto_sun)
ob_auto_sun.rotation_euler = (0.872665, 0.174533, 0.523599)
bpy.context.view_layer.update()
